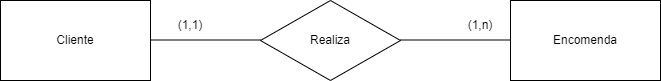

The diagram above was exported from draw.io. Its source (the exported page's mxGraphModel, read from the mxfile embedded in the PNG):
<mxGraphModel dx="1050" dy="565" grid="1" gridSize="10" guides="1" tooltips="1" connect="1" arrows="1" fold="1" page="1" pageScale="1" pageWidth="827" pageHeight="1169" math="0" shadow="0">
  <root>
    <mxCell id="0" />
    <mxCell id="1" parent="0" />
    <mxCell id="O04sfSFWjlNEQbSEYsdB-1" value="Cliente" style="rounded=0;whiteSpace=wrap;html=1;" vertex="1" parent="1">
      <mxGeometry x="90" y="90" width="150" height="80" as="geometry" />
    </mxCell>
    <mxCell id="O04sfSFWjlNEQbSEYsdB-3" value="Encomenda" style="rounded=0;whiteSpace=wrap;html=1;" vertex="1" parent="1">
      <mxGeometry x="600" y="90" width="150" height="80" as="geometry" />
    </mxCell>
    <mxCell id="O04sfSFWjlNEQbSEYsdB-4" value="Realiza" style="rhombus;whiteSpace=wrap;html=1;" vertex="1" parent="1">
      <mxGeometry x="350" y="90" width="140" height="80" as="geometry" />
    </mxCell>
    <mxCell id="O04sfSFWjlNEQbSEYsdB-5" value="" style="endArrow=none;html=1;rounded=0;" edge="1" parent="1">
      <mxGeometry width="50" height="50" relative="1" as="geometry">
        <mxPoint x="240" y="129.5" as="sourcePoint" />
        <mxPoint x="350" y="129.5" as="targetPoint" />
      </mxGeometry>
    </mxCell>
    <mxCell id="O04sfSFWjlNEQbSEYsdB-6" value="" style="endArrow=none;html=1;rounded=0;" edge="1" parent="1">
      <mxGeometry width="50" height="50" relative="1" as="geometry">
        <mxPoint x="490" y="129.5" as="sourcePoint" />
        <mxPoint x="600" y="129.5" as="targetPoint" />
      </mxGeometry>
    </mxCell>
    <mxCell id="O04sfSFWjlNEQbSEYsdB-7" value="(1,1)" style="text;html=1;align=center;verticalAlign=middle;whiteSpace=wrap;rounded=0;" vertex="1" parent="1">
      <mxGeometry x="250" y="100" width="60" height="30" as="geometry" />
    </mxCell>
    <mxCell id="O04sfSFWjlNEQbSEYsdB-8" value="(1,n)" style="text;html=1;align=center;verticalAlign=middle;whiteSpace=wrap;rounded=0;" vertex="1" parent="1">
      <mxGeometry x="540" y="100" width="60" height="30" as="geometry" />
    </mxCell>
  </root>
</mxGraphModel>